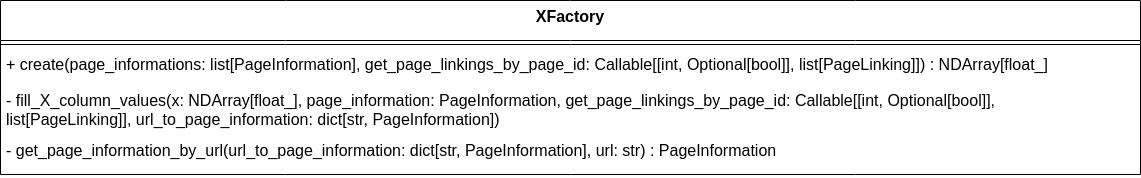

The diagram above was exported from draw.io. Its source (the exported page's mxGraphModel, read from the mxfile embedded in the PNG):
<mxGraphModel dx="2049" dy="1053" grid="1" gridSize="10" guides="1" tooltips="1" connect="1" arrows="1" fold="1" page="1" pageScale="1" pageWidth="850" pageHeight="1100" math="0" shadow="0">
  <root>
    <mxCell id="0" />
    <mxCell id="1" parent="0" />
    <mxCell id="P4BF35cP2OKFe7OHiZjo-1" value="XFactory" style="swimlane;fontStyle=1;align=center;verticalAlign=top;childLayout=stackLayout;horizontal=1;startSize=40;horizontalStack=0;resizeParent=1;resizeParentMax=0;resizeLast=0;collapsible=1;marginBottom=0;whiteSpace=wrap;html=1;fontSize=16;" parent="1" vertex="1">
      <mxGeometry x="340" y="430" width="1140" height="174" as="geometry" />
    </mxCell>
    <mxCell id="P4BF35cP2OKFe7OHiZjo-3" value="" style="line;strokeWidth=1;fillColor=none;align=left;verticalAlign=middle;spacingTop=-1;spacingLeft=3;spacingRight=3;rotatable=0;labelPosition=right;points=[];portConstraint=eastwest;strokeColor=inherit;" parent="P4BF35cP2OKFe7OHiZjo-1" vertex="1">
      <mxGeometry y="40" width="1140" height="8" as="geometry" />
    </mxCell>
    <mxCell id="P4BF35cP2OKFe7OHiZjo-4" value="+ create(page_informations: list[PageInformation],&amp;nbsp;&lt;span style=&quot;background-color: initial; font-size: 16px;&quot;&gt;get_page_linkings_by_page_id: Callable[[int, Optional[bool]], list[PageLinking]]&lt;/span&gt;) :&amp;nbsp;NDArray[float_]" style="text;strokeColor=none;fillColor=none;align=left;verticalAlign=top;spacingLeft=4;spacingRight=4;overflow=hidden;rotatable=0;points=[[0,0.5],[1,0.5]];portConstraint=eastwest;whiteSpace=wrap;html=1;fontSize=16;" parent="P4BF35cP2OKFe7OHiZjo-1" vertex="1">
      <mxGeometry y="48" width="1140" height="36" as="geometry" />
    </mxCell>
    <mxCell id="P4BF35cP2OKFe7OHiZjo-5" value="- fill_X_column_values(x: NDArray[float_], page_information: PageInformation,&amp;nbsp;&lt;span style=&quot;background-color: initial; font-size: 16px;&quot;&gt;get_page_linkings_by_page_id: Callable[[int, Optional[bool]], list[PageLinking]],&amp;nbsp;&lt;/span&gt;&lt;span style=&quot;background-color: initial; font-size: 16px;&quot;&gt;url_to_page_information: dict[str, PageInformation]&lt;/span&gt;)" style="text;strokeColor=none;fillColor=none;align=left;verticalAlign=top;spacingLeft=4;spacingRight=4;overflow=hidden;rotatable=0;points=[[0,0.5],[1,0.5]];portConstraint=eastwest;whiteSpace=wrap;html=1;fontSize=16;" parent="P4BF35cP2OKFe7OHiZjo-1" vertex="1">
      <mxGeometry y="84" width="1140" height="50" as="geometry" />
    </mxCell>
    <mxCell id="P4BF35cP2OKFe7OHiZjo-6" value="- get_page_information_by_url(url_to_page_information: dict[str, PageInformation],&amp;nbsp;&lt;span style=&quot;background-color: initial; font-size: 16px;&quot;&gt;url: str&lt;/span&gt;) : PageInformation" style="text;strokeColor=none;fillColor=none;align=left;verticalAlign=top;spacingLeft=4;spacingRight=4;overflow=hidden;rotatable=0;points=[[0,0.5],[1,0.5]];portConstraint=eastwest;whiteSpace=wrap;html=1;fontSize=16;" parent="P4BF35cP2OKFe7OHiZjo-1" vertex="1">
      <mxGeometry y="134" width="1140" height="40" as="geometry" />
    </mxCell>
  </root>
</mxGraphModel>